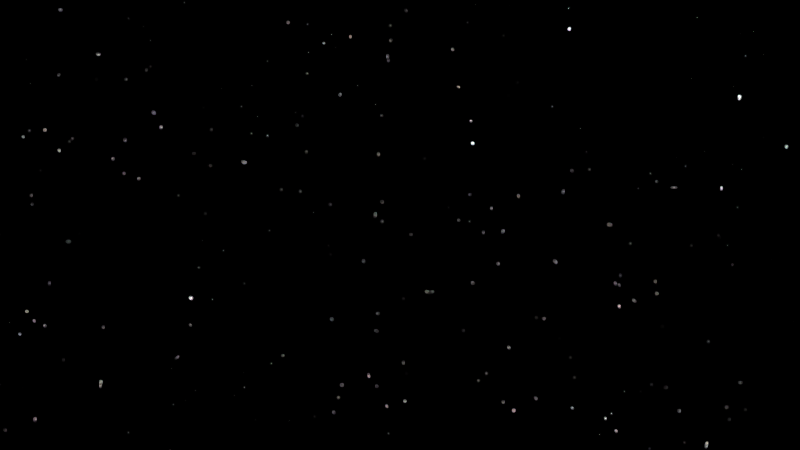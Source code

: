 # Source: HP-Shot_11.blend  (saved by Blender 2.76.0; exported with 4.5.12 LTS)
import bpy
from mathutils import Matrix  # noqa: F401  (used for matrix-valued properties, if any)

bpy.ops.wm.read_factory_settings(use_empty=True)
scene = bpy.context.scene
scene.name = 'Scene'

# ---- collections
col_collection_1 = bpy.data.collections.new('Collection 1'); scene.collection.children.link(col_collection_1)
col_aufhelllichtgroup = bpy.data.collections.new('AufhellLichtGroup')  # instanced only; not linked into the scene
col_minion_group = bpy.data.collections.new('Minion_Group')  # instanced only; not linked into the scene
col_schlossohnetorgroup = bpy.data.collections.new('SchlossOhneTorGroup')  # instanced only; not linked into the scene
col_schloss = bpy.data.collections.new('Schloss')  # instanced only; not linked into the scene
col_tor_r_group_001 = bpy.data.collections.new('Tor_R_Group.001')  # instanced only; not linked into the scene
col_tor_l_group_001 = bpy.data.collections.new('Tor_L_Group.001')  # instanced only; not linked into the scene
col_berg = bpy.data.collections.new('Berg')  # instanced only; not linked into the scene
col_sonne = bpy.data.collections.new('Sonne')  # instanced only; not linked into the scene
col_mond = bpy.data.collections.new('Mond')  # instanced only; not linked into the scene

# ---- world
world_world = bpy.data.worlds.new('World'); scene.world = world_world
world_world.use_nodes = True; world_world.node_tree.nodes.clear()
_N = world_world.node_tree.nodes; _L = world_world.node_tree.links
n0 = _N.new('ShaderNodeOutputWorld'); n0.name = 'World Output'; n0.location = (300, 300)
n1 = _N.new('ShaderNodeBackground'); n1.name = 'Background'; n1.location = (10, 300)
n2 = _N.new('ShaderNodeMath'); n2.name = 'Math'; n2.location = (-430, 378)
n2.operation = 'MULTIPLY'
n2.inputs[1].default_value = 10.0
n3 = _N.new('ShaderNodeMath'); n3.name = 'Math.001'; n3.location = (-215, 365)
n3.operation = 'SUBTRACT'
n3.inputs[1].default_value = 9.0
n4 = _N.new('ShaderNodeTexVoronoi'); n4.name = 'Voronoi Texture'; n4.location = (-670, 380)
n4.inputs[2].default_value = 300.0
n5 = _N.new('ShaderNodeMath'); n5.name = 'Math.002'; n5.location = (0, 0)
n5.operation = 'MULTIPLY'
_L.new(n1.outputs[0], n0.inputs[0])
_L.new(n3.outputs[0], n1.inputs[0])
_L.new(n2.outputs[0], n3.inputs[0])
_L.new(n5.outputs[0], n2.inputs[0])
_L.new(n4.outputs[0], n5.inputs[0])
_L.new(n4.outputs[0], n5.inputs[1])
n0.is_active_output = True
world_world.color = (0.05088, 0.05088, 0.05088)
world_world.use_sun_shadow = False
world_world.sun_shadow_jitter_overblur = 0.0
world_world.cycles.sampling_method = 'MANUAL'
world_world.cycles.sample_map_resolution = 256

# ---- cameras
cam_camera = bpy.data.cameras.new('Camera')
cam_camera.clip_end = 100.0
cam_camera.sensor_width = 32.0
cam_camera.sensor_height = 18.0
cam_camera.display_size = 2.0
cam_camera.dof.focus_distance = 0.0

# ---- objects
ob_aufhelllichtgroup = bpy.data.objects.new('AufhellLichtGroup', None)
ob_minion_group = bpy.data.objects.new('Minion_Group', None)
ob_schlossohnetorgroup = bpy.data.objects.new('SchlossOhneTorGroup', None)
ob_schloss = bpy.data.objects.new('Schloss', None)
ob_tor_r_group = bpy.data.objects.new('Tor_R_Group', None)
ob_tor_l_group = bpy.data.objects.new('Tor_L_Group', None)
ob_berg = bpy.data.objects.new('Berg', None)
ob_sonne = bpy.data.objects.new('Sonne', None)
ob_mond = bpy.data.objects.new('Mond', None)
ob_camera = bpy.data.objects.new('Camera', cam_camera)

# ---- transforms, parenting, visibility, modifiers, constraints
ob_aufhelllichtgroup.location = (0.0, 0.0, 0.0)
ob_aufhelllichtgroup.empty_image_offset = (0.0, 0.0)
ob_aufhelllichtgroup.show_instancer_for_render = False
ob_aufhelllichtgroup.visible_camera = False
ob_aufhelllichtgroup.visible_glossy = False
ob_aufhelllichtgroup.visible_transmission = False
ob_aufhelllichtgroup.visible_volume_scatter = False
ob_aufhelllichtgroup.visible_shadow = False
ob_aufhelllichtgroup.instance_type = 'COLLECTION'
ob_aufhelllichtgroup.lineart.crease_threshold = 0.0
ob_minion_group.location = (-39.53, 36.33, 7.669)
ob_minion_group.rotation_euler = (0.0, -0.0, 2.357)
ob_minion_group.scale = (0.329, 0.329, 0.329)
ob_minion_group.empty_image_offset = (0.0, 0.0)
ob_minion_group.show_instancer_for_render = False
ob_minion_group.instance_type = 'COLLECTION'
ob_minion_group.lineart.crease_threshold = 0.0
ob_schlossohnetorgroup.location = (-37.46, 37.1, 7.585)
ob_schlossohnetorgroup.rotation_euler = (0.0, 0.0, -0.7857)
ob_schlossohnetorgroup.scale = (1.029, 1.029, 0.955)
ob_schlossohnetorgroup.empty_image_offset = (0.0, 0.0)
ob_schlossohnetorgroup.show_instancer_for_render = False
ob_schlossohnetorgroup.instance_type = 'COLLECTION'
ob_schlossohnetorgroup.lineart.crease_threshold = 0.0
ob_schloss.location = (-37.46, 37.1, 7.585)
ob_schloss.rotation_euler = (0.0, 0.0, -0.7857)
ob_schloss.scale = (1.029, 1.029, 0.955)
ob_schloss.empty_image_offset = (0.0, 0.0)
ob_schloss.hide_viewport = True
ob_schloss.hide_render = True
ob_schloss.show_instancer_for_render = False
ob_schloss.instance_type = 'COLLECTION'
ob_schloss.lineart.crease_threshold = 0.0
ob_tor_r_group.location = (-39.98, 34.35, 7.669)
ob_tor_r_group.rotation_euler = (0.0, 0.0, -1.833)
ob_tor_r_group.scale = (1.029, 1.029, 0.955)
ob_tor_r_group.empty_image_offset = (0.0, 0.0)
ob_tor_r_group.show_instancer_for_render = False
ob_tor_r_group.instance_type = 'COLLECTION'
ob_tor_r_group.lineart.crease_threshold = 0.0
ob_tor_l_group.location = (-41.52, 35.88, 7.669)
ob_tor_l_group.rotation_euler = (0.0, 0.0, 0.2617)
ob_tor_l_group.scale = (1.029, 1.029, 0.955)
ob_tor_l_group.empty_image_offset = (0.0, 0.0)
ob_tor_l_group.show_instancer_for_render = False
ob_tor_l_group.instance_type = 'COLLECTION'
ob_tor_l_group.lineart.crease_threshold = 0.0
ob_berg.location = (-31.65, 34.42, -5.048)
ob_berg.rotation_euler = (0.0, 0.0, -0.7842)
ob_berg.scale = (1.924, 1.924, 1.799)
ob_berg.empty_image_offset = (0.0, 0.0)
ob_berg.show_instancer_for_render = False
ob_berg.instance_type = 'COLLECTION'
ob_berg.lineart.crease_threshold = 0.0
ob_sonne.location = (0.0, 0.0, 0.0)
ob_sonne.empty_image_offset = (0.0, 0.0)
ob_sonne.show_instancer_for_render = False
ob_sonne.instance_type = 'COLLECTION'
ob_sonne.lineart.crease_threshold = 0.0
ob_mond.location = (0.0, 0.0, 0.0)
ob_mond.empty_image_offset = (0.0, 0.0)
ob_mond.show_instancer_for_render = False
ob_mond.instance_type = 'COLLECTION'
ob_mond.lineart.crease_threshold = 0.0
ob_camera.location = (-43.05, 32.88, 8.511)
ob_camera.rotation_euler = (1.571, 0.0, -0.8333)
ob_camera.lineart.crease_threshold = 0.0
ob_aufhelllichtgroup.instance_collection = col_aufhelllichtgroup
ob_minion_group.instance_collection = col_minion_group
ob_schlossohnetorgroup.instance_collection = col_schlossohnetorgroup
ob_schloss.instance_collection = col_schloss
ob_tor_r_group.instance_collection = col_tor_r_group_001
ob_tor_l_group.instance_collection = col_tor_l_group_001
ob_berg.instance_collection = col_berg
ob_sonne.instance_collection = col_sonne
ob_mond.instance_collection = col_mond

# ---- collection membership
col_collection_1.objects.link(ob_aufhelllichtgroup)
col_collection_1.objects.link(ob_minion_group)
col_collection_1.objects.link(ob_schlossohnetorgroup)
col_collection_1.objects.link(ob_schloss)
col_collection_1.objects.link(ob_tor_r_group)
col_collection_1.objects.link(ob_tor_l_group)
col_collection_1.objects.link(ob_berg)
col_collection_1.objects.link(ob_sonne)
col_collection_1.objects.link(ob_mond)
col_collection_1.objects.link(ob_camera)

# ---- scene / render settings (as saved in the file)
scene.camera = ob_camera
scene.frame_start = 2026; scene.frame_end = 2098; scene.frame_set(2099)
scene.render.engine = 'CYCLES'
scene.render.dither_intensity = 0.0
scene.cycles.use_denoising = False
scene.cycles.samples = 75
scene.cycles.sampling_pattern = 'TABULATED_SOBOL'
scene.cycles.light_sampling_threshold = 0.0
scene.cycles.use_adaptive_sampling = False
scene.cycles.use_light_tree = False
scene.cycles.caustics_reflective = False
scene.cycles.caustics_refractive = False
scene.cycles.blur_glossy = 0.0
scene.cycles.pixel_filter_type = 'GAUSSIAN'
scene.cycles.sample_clamp_indirect = 0.0
scene.view_settings.view_transform = 'Standard'
bpy.context.view_layer.update()

# ---- added for rendering (the .blend has no usable light): sun
light_auto_sun = bpy.data.lights.new('AutoSun', 'SUN')
light_auto_sun.energy = 3.0
light_auto_sun.angle = 0.0523599
ob_auto_sun = bpy.data.objects.new('AutoSun', light_auto_sun)
scene.collection.objects.link(ob_auto_sun)
ob_auto_sun.rotation_euler = (0.872665, 0.174533, 0.523599)
bpy.context.view_layer.update()
